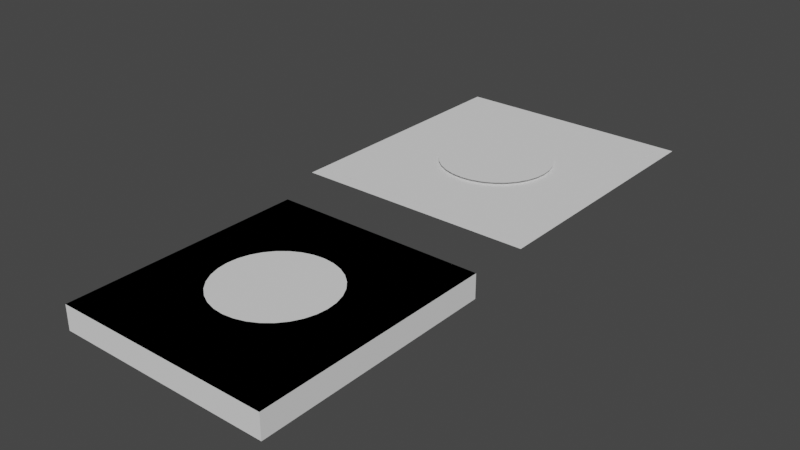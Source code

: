 # Source: untitled.blend  (saved by Blender 2.82.7; exported with 4.5.12 LTS)
import bpy
from mathutils import Matrix  # noqa: F401  (used for matrix-valued properties, if any)

bpy.ops.wm.read_factory_settings(use_empty=True)
scene = bpy.context.scene
scene.name = 'Scene'

# ---- collections
col_collection = bpy.data.collections.new('Collection'); scene.collection.children.link(col_collection)
col_soc = bpy.data.collections.new('SOC'); scene.collection.children.link(col_soc)
col_soc_solid = bpy.data.collections.new('SOC_Solid'); col_soc.children.link(col_soc_solid)
col_soc_reference = bpy.data.collections.new('SOC_Reference'); col_soc.children.link(col_soc_reference)
col_soc_preview = bpy.data.collections.new('SOC_Preview'); col_soc.children.link(col_soc_preview)
col_soc_internal = bpy.data.collections.new('SOC_Internal'); scene.collection.children.link(col_soc_internal)

# ---- world
world_world = bpy.data.worlds.new('World'); scene.world = world_world
world_world.use_nodes = True; world_world.node_tree.nodes.clear()
_N = world_world.node_tree.nodes; _L = world_world.node_tree.links
n0 = _N.new('ShaderNodeOutputWorld'); n0.name = 'World Output'; n0.location = (300, 300)
n1 = _N.new('ShaderNodeBackground'); n1.name = 'Background'; n1.location = (10, 300)
n1.inputs[0].default_value = (0.05088, 0.05088, 0.05088, 1.0)
_L.new(n1.outputs[0], n0.inputs[0])
n0.is_active_output = True
world_world.color = (0.05088, 0.05088, 0.05088)
world_world.use_sun_shadow = False
world_world.sun_shadow_jitter_overblur = 0.0

# ---- meshes
me_plane = bpy.data.meshes.new('Plane')
me_plane.from_pydata([(-80.0, -90.0, 0.0), (80.0, -90.0, 0.0), (-80.0, 90.0, 0.0), (80.0, 90.0, 0.0)], [], [(0, 1, 3, 2)])
_uv = me_plane.uv_layers.new(name='UVMap')
_uv.uv.foreach_set('vector', [0.0, 0.0, 1.0, 0.0, 1.0, 1.0, 0.0, 1.0])
me_plane.use_remesh_fix_poles = True
me_plane.use_remesh_preserve_attributes = False
me_plane.use_mirror_vertex_groups = False
me_plane.update()
me_circle = bpy.data.meshes.new('Circle')
me_circle.from_pydata([(0.0, 42.0, 0.0), (-8.194, 41.19, 0.0), (-16.07, 38.8, 0.0), (-23.33, 34.92, 0.0), (-29.7, 29.7, 0.0), (-34.92, 23.33, 0.0), (-38.8, 16.07, 0.0), (-41.19, 8.194, 0.0), (-42.0, 3.171e-06, 0.0), (-41.19, -8.194, 0.0), (-38.8, -16.07, 0.0), (-34.92, -23.33, 0.0), (-29.7, -29.7, 0.0), (-23.33, -34.92, 0.0), (-16.07, -38.8, 0.0), (-8.194, -41.19, 0.0), (1.369e-05, -42.0, 0.0), (8.194, -41.19, 0.0), (16.07, -38.8, 0.0), (23.33, -34.92, 0.0), (29.7, -29.7, 0.0), (34.92, -23.33, 0.0), (38.8, -16.07, 0.0), (41.19, -8.194, 0.0), (42.0, 4.056e-05, 0.0), (41.19, 8.194, 0.0), (38.8, 16.07, 0.0), (34.92, 23.33, 0.0), (29.7, 29.7, 0.0), (23.33, 34.92, 0.0), (16.07, 38.8, 0.0), (8.194, 41.19, 0.0)], [], [(1, 2, 3, 4, 5, 6, 7, 8, 9, 10, 11, 12, 13, 14, 15, 16, 17, 18, 19, 20, 21, 22, 23, 24, 25, 26, 27, 28, 29, 30, 31, 0)])
_uv = me_circle.uv_layers.new(name='UVMap')
_uv.uv.foreach_set('vector', [0.0, 0.0, 0.0, 0.0, 0.0, 0.0, 0.0, 0.0, 0.0, 0.0, 0.0, 0.0, 0.0, 0.0, 0.0, 0.0, 0.0, 0.0, 0.0, 0.0, 0.0, 0.0, 0.0, 0.0, 0.0, 0.0, 0.0, 0.0, 0.0, 0.0, 0.0, 0.0, 0.0, 0.0, 0.0, 0.0, 0.0, 0.0, 0.0, 0.0, 0.0, 0.0, 0.0, 0.0, 0.0, 0.0, 0.0, 0.0, 0.0, 0.0, 0.0, 0.0, 0.0, 0.0, 0.0, 0.0, 0.0, 0.0, 0.0, 0.0, 0.0, 0.0, 0.0, 0.0])
me_circle.use_remesh_fix_poles = True
me_circle.use_remesh_preserve_attributes = False
me_circle.use_mirror_vertex_groups = False
me_circle.update()
me_mesh = bpy.data.meshes.new('Mesh')
me_mesh.from_pydata([(90.0, -100.0, -0.1), (90.0, 100.0, -0.1), (-90.0, 100.0, -0.1), (-90.0, -100.0, -0.1)], [], [(0, 1, 2, 3)])
me_mesh.use_remesh_fix_poles = True
me_mesh.use_remesh_preserve_attributes = False
me_mesh.use_mirror_vertex_groups = False
me_mesh.update()
me_mesh_007 = bpy.data.meshes.new('Mesh.007')
me_mesh_007.from_pydata([(80.0, -90.0, 0.0), (80.0, 90.0, 0.0), (-80.0, 90.0, 0.0), (-80.0, -90.0, 0.0)], [], [(0, 1, 2, 3)])
me_mesh_007.use_remesh_fix_poles = True
me_mesh_007.use_remesh_preserve_attributes = False
me_mesh_007.use_mirror_vertex_groups = False
me_mesh_007.update()
me_mesh_001 = bpy.data.meshes.new('Mesh.001')
me_mesh_001.from_pydata([(80.0, -90.0, 0.0), (80.0, 90.0, 0.0), (-80.0, 90.0, 0.0), (-80.0, -90.0, 0.0)], [], [(0, 1, 2, 3)])
me_mesh_001.use_remesh_fix_poles = True
me_mesh_001.use_remesh_preserve_attributes = False
me_mesh_001.use_mirror_vertex_groups = False
me_mesh_001.update()
me_mesh_002 = bpy.data.meshes.new('Mesh.002')
me_mesh_002.from_pydata([(-16.07, 38.8, 0.0), (-23.33, 34.92, 0.0), (-29.7, 29.7, 0.0), (-34.92, 23.33, 0.0), (-38.8, 16.07, 0.0), (-41.19, 8.194, 0.0), (-42.0, 3.171e-06, 0.0), (-41.19, -8.194, 0.0), (-38.8, -16.07, 0.0), (-34.92, -23.33, 0.0), (-29.7, -29.7, 0.0), (-23.33, -34.92, 0.0), (-16.07, -38.8, 0.0), (-8.194, -41.19, 0.0), (1.369e-05, -42.0, 0.0), (8.194, -41.19, 0.0), (16.07, -38.8, 0.0), (23.33, -34.92, 0.0), (29.7, -29.7, 0.0), (34.92, -23.33, 0.0), (38.8, -16.07, 0.0), (41.19, -8.194, 0.0), (42.0, 4.056e-05, 0.0), (41.19, 8.194, 0.0), (38.8, 16.07, 0.0), (34.92, 23.33, 0.0), (29.7, 29.7, 0.0), (23.33, 34.92, 0.0), (16.07, 38.8, 0.0), (8.194, 41.19, 0.0), (0.0, 42.0, 0.0), (-8.194, 41.19, 0.0)], [], [(0, 1, 2, 3, 4, 5, 6, 7, 8, 9, 10, 11, 12, 13, 14, 15, 16, 17, 18, 19, 20, 21, 22, 23, 24, 25, 26, 27, 28, 29, 30, 31)])
me_mesh_002.use_remesh_fix_poles = True
me_mesh_002.use_remesh_preserve_attributes = False
me_mesh_002.use_mirror_vertex_groups = False
me_mesh_002.update()
me_mesh_003 = bpy.data.meshes.new('Mesh.003')
me_mesh_003.from_pydata([(80.0, -90.0, 0.0), (80.0, 90.0, 0.0), (-80.0, 90.0, 0.0), (-80.0, -90.0, 0.0)], [], [(0, 1, 2, 3)])
me_mesh_003.use_remesh_fix_poles = True
me_mesh_003.use_remesh_preserve_attributes = False
me_mesh_003.use_mirror_vertex_groups = False
me_mesh_003.update()

# ---- objects
ob_plane = bpy.data.objects.new('Plane', me_plane)
ob_circle = bpy.data.objects.new('Circle', me_circle)
ob_soc_bounding_frame = bpy.data.objects.new('SOC_Bounding Frame', me_mesh)
ob_soc_plane_fillets = bpy.data.objects.new('SOC_Plane.fillets', me_mesh_007)
ob_plane_preview = bpy.data.objects.new('Plane.preview', me_mesh_001)
ob_circle_preview = bpy.data.objects.new('Circle.preview', me_mesh_002)
ob_soc_plane_fillets_001 = bpy.data.objects.new('SOC_Plane.fillets.001', me_mesh_003)
ob_soc_collection_reference = bpy.data.objects.new('SOC_Collection.reference', None)

# ---- transforms, parenting, visibility, modifiers, constraints
ob_plane.location = (0.0, 0.0, 0.0)
ob_plane.display_type = 'WIRE'
ob_plane.lineart.crease_threshold = 0.0
ob_circle.location = (0.0, 0.0, 2.199)
ob_circle.display_type = 'WIRE'
ob_circle.lineart.crease_threshold = 0.0
ob_soc_bounding_frame.location = (-4.452, 229.2, 2.396)
ob_soc_bounding_frame.lineart.crease_threshold = 0.0
ob_soc_plane_fillets.location = (0.0, 0.0, 0.0)
ob_soc_plane_fillets.lineart.crease_threshold = 0.0
_m = ob_soc_plane_fillets.modifiers.new('SOC_Solidify', 'SOLIDIFY')
_m.thickness = 18.0
_m.nonmanifold_merge_threshold = 0.0003
ob_plane_preview.location = (-4.452, 229.2, 2.396)
ob_plane_preview.color = (0.0, 0.0, 0.0, 1.0)
ob_plane_preview.lineart.crease_threshold = 0.0
ob_circle_preview.location = (-4.452, 229.2, 4.695)
ob_circle_preview.color = (0.0, 0.0, 1.0, 1.0)
ob_circle_preview.hide_select = True
ob_circle_preview.lineart.crease_threshold = 0.0
ob_soc_plane_fillets_001.location = (0.0, 0.0, 0.0)
ob_soc_plane_fillets_001.lineart.crease_threshold = 0.0
ob_soc_collection_reference.location = (0.0, 0.0, 0.0)
ob_soc_collection_reference.empty_display_size = 5.0
ob_soc_collection_reference.lineart.crease_threshold = 0.0

# ---- collection membership
col_collection.objects.link(ob_plane)
col_collection.objects.link(ob_circle)
col_soc.objects.link(ob_soc_bounding_frame)
col_soc_solid.objects.link(ob_soc_plane_fillets)
col_soc_solid.objects.link(ob_plane_preview)
col_soc_solid.objects.link(ob_circle_preview)
col_soc_solid.objects.link(ob_soc_plane_fillets_001)
col_soc_reference.objects.link(ob_soc_collection_reference)
col_soc_preview.objects.link(ob_plane_preview)
col_soc_preview.objects.link(ob_circle_preview)

# ---- scene / render settings (as saved in the file)
scene.frame_start = 1; scene.frame_end = 250; scene.frame_set(1)
scene.render.engine = 'BLENDER_EEVEE_NEXT'
scene.cycles.use_denoising = False
scene.cycles.samples = 128
scene.cycles.sampling_pattern = 'TABULATED_SOBOL'
scene.cycles.use_adaptive_sampling = False
scene.cycles.use_light_tree = False
scene.view_settings.view_transform = 'Filmic'
scene.unit_settings.scale_length = 0.001
bpy.context.view_layer.update()

# ---- added for rendering (the .blend has no active camera and no usable light): camera, sun
cam_auto = bpy.data.cameras.new('AutoCamera')
cam_auto.lens = 50.0
cam_auto.sensor_width = 36.0
cam_auto.clip_end = 7417.11
ob_auto_camera = bpy.data.objects.new('AutoCamera', cam_auto)
scene.collection.objects.link(ob_auto_camera)
ob_auto_camera.location = (418.177, -387.549, 331.451)
ob_auto_camera.rotation_euler = (1.09748, -7.21219e-08, 0.694738)
scene.camera = ob_auto_camera
light_auto_sun = bpy.data.lights.new('AutoSun', 'SUN')
light_auto_sun.energy = 3.0
light_auto_sun.angle = 0.0523599
ob_auto_sun = bpy.data.objects.new('AutoSun', light_auto_sun)
scene.collection.objects.link(ob_auto_sun)
ob_auto_sun.rotation_euler = (0.872665, 0.174533, 0.523599)
bpy.context.view_layer.update()
